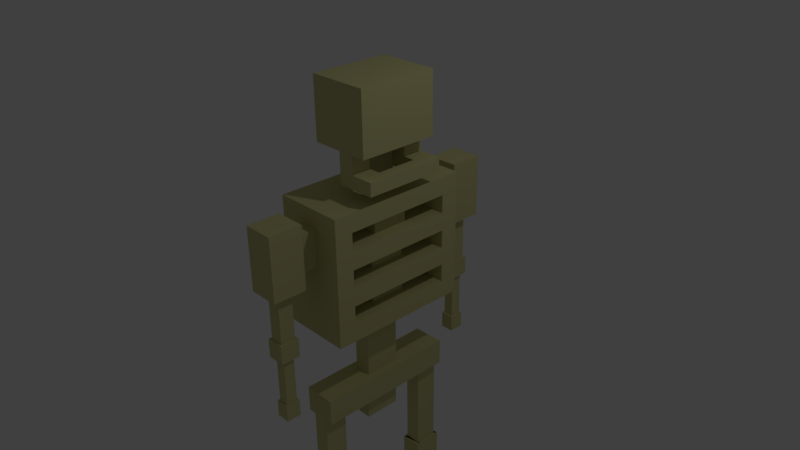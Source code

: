 # Source: Skeleton.blend  (saved by Blender 2.77.0; exported with 4.5.12 LTS)
import bpy
from mathutils import Matrix  # noqa: F401  (used for matrix-valued properties, if any)

bpy.ops.wm.read_factory_settings(use_empty=True)
scene = bpy.context.scene
scene.name = 'Scene'

# ---- collections
col_collection_1 = bpy.data.collections.new('Collection 1'); scene.collection.children.link(col_collection_1)

# ---- materials (node trees are filled in below, after node groups)
mat_bonemat = bpy.data.materials.new('BoneMat')
mat_bonemat.alpha_threshold = 0.0
mat_bonemat.use_transparent_shadow = False
mat_bonemat.diffuse_color = (0.6038, 0.5739, 0.2679, 1.0)
mat_bonemat.roughness = 0.5
mat_bonemat.line_color = (0.0, 0.0, 0.0, 1.0)

# ---- material node trees

# ---- world
world_world = bpy.data.worlds.new('World'); scene.world = world_world
world_world.color = (0.05088, 0.05088, 0.05088)
world_world.use_sun_shadow = False
world_world.sun_shadow_jitter_overblur = 0.0
world_world.cycles.sampling_method = 'MANUAL'

# ---- cameras
cam_camera = bpy.data.cameras.new('Camera')
cam_camera.clip_end = 100.0
cam_camera.lens = 35.0
cam_camera.sensor_width = 32.0
cam_camera.sensor_height = 18.0
cam_camera.ortho_scale = 7.314
cam_camera.dof.focus_distance = 0.0
cam_camera.dof.aperture_fstop = 128.0

# ---- lights
light_lamp = bpy.data.lights.new('Lamp', 'POINT')
light_lamp.transmission_factor = 0.0
light_lamp.cutoff_distance = 30.0
light_lamp.energy = 100.0
light_lamp.shadow_buffer_clip_start = 1.001
light_lamp.shadow_soft_size = 0.1
light_lamp.shadow_maximum_resolution = 0.006
light_lamp.use_absolute_resolution = True

# ---- meshes
me_cube = bpy.data.meshes.new('Cube')
me_cube.from_pydata([(0.4929, 1.0, 1.0), (-0.4929, 1.0, 1.0), (0.4929, 0.0, 1.0), (-0.4929, 0.0, 1.0), (0.4929, 1.0, 0.0), (-0.4929, 1.0, 0.0), (-0.4929, 0.0, 0.0), (0.4929, 0.0, 0.0), (1.785e-07, 1.0, 1.0), (0.1232, 0.0, -1.698), (1.785e-07, 1.0, 0.0), (0.4929, 1.0, 0.5), (-0.4929, 1.0, 0.5), (-0.4929, 0.0, 0.5), (0.4929, 0.0, 0.5), (-0.4929, 0.0, -0.5), (0.4929, 0.0, -0.5), (0.4929, 1.0, -0.5), (-0.4929, 1.0, -0.5), (1.638e-07, 1.0, -0.5), (0.2924, 0.1387, 1.599), (-0.4929, 0.5, 1.0), (0.2924, 0.416, 1.599), (0.4929, 0.5, 1.0), (0.4929, 0.5, 0.0), (-0.4929, 0.5, 0.0), (0.5028, 0.416, 1.599), (9.036e-08, 0.5, 1.0), (0.4929, 0.5, 0.5), (-0.4929, 0.5, 0.5), (-0.4929, 0.5, -0.5), (0.4929, 0.5, -0.5), (0.2464, 0.0, 1.0), (0.5028, 0.1387, 1.599), (0.2464, 1.0, 1.0), (0.2924, 0.5547, 1.599), (0.2464, 1.0, 0.0), (0.2464, 1.0, 0.5), (0.2464, 1.0, -0.5), (0.2464, 0.5, 1.0), (0.2924, 0.0, 1.599), (0.2924, 0.2773, 1.599), (-0.2464, 1.0, 1.0), (0.08198, 0.1387, 1.599), (-0.2464, 1.0, 0.0), (-0.2464, 0.0, 1.0), (-0.2464, 1.0, 0.5), (-0.2464, 1.0, -0.5), (0.08198, 0.416, 1.599), (-0.2464, 0.5, 1.0), (0.5028, 0.2773, 2.02), (0.4929, 1.0, 0.75), (0.08198, 0.2773, 2.441), (-0.4929, 1.0, 0.75), (-0.3696, 1.0, 1.0), (-0.4929, 0.75, 1.0), (0.08198, 0.2773, 1.599), (0.4929, 0.25, 1.0), (-0.4929, 0.0, -0.75), (0.4929, 0.0, -0.75), (0.3696, 0.0, 1.0), (0.08198, 0.5547, 2.02), (0.4929, 1.0, -0.25), (-0.4929, 1.0, -0.25), (-0.4929, 0.0, 0.25), (0.4929, 0.0, 0.25), (0.4929, 0.25, 0.0), (-0.3696, 1.0, 0.0), (-0.4929, 0.75, 0.0), (-0.3389, 0.2773, 2.02), (0.1232, 1.0, 1.0), (-0.1232, 0.0, 1.0), (0.1232, 0.0, -0.7281), (0.1232, 1.0, 0.0), (1.785e-07, 1.0, 0.75), (-0.3389, 0.2773, 2.441), (4.63e-08, 0.25, 1.0), (1.711e-07, 1.0, -0.25), (0.4929, 1.0, 0.25), (-0.4929, 1.0, 0.25), (-0.4929, 0.0, 0.75), (0.4929, 0.0, 0.75), (1.785e-07, 1.0, 0.25), (0.1232, 1.0, 0.5), (-0.3696, 1.0, 0.5), (0.4929, 0.25, 0.5), (-0.4929, 0.75, 0.5), (-0.4929, 0.0, -0.25), (0.4929, 0.0, -0.25), (0.4929, 1.0, -0.75), (-0.4929, 1.0, -0.75), (1.565e-07, 1.0, -0.75), (0.1232, 1.0, -0.5), (-0.4929, 0.75, -0.5), (0.4929, 0.25, -0.5), (-0.3696, 1.0, -0.5), (-0.3389, 0.5547, 2.02), (-0.4929, 0.25, 1.0), (0.08198, 0.5547, 2.441), (0.4929, 0.75, 1.0), (0.4929, 0.75, 0.0), (-0.4929, 0.25, 0.0), (1.051e-07, 0.25, -0.7281), (1.344e-07, 0.75, 1.0), (0.4929, 0.75, 0.5), (-0.4929, 0.25, 0.5), (-0.4929, 0.25, -0.5), (0.4929, 0.75, -0.5), (0.4929, 0.5, -0.75), (-0.4929, 0.5, -0.75), (-0.4929, 0.5, 0.25), (0.4929, 0.5, 0.25), (0.3696, 0.5, 1.0), (0.5028, 0.5547, 2.02), (-0.4929, 0.5, -0.25), (0.4929, 0.5, -0.25), (0.08198, 0.5547, 1.599), (-0.1232, 0.5, 1.0), (0.4929, 0.5, 0.75), (-0.4929, 0.5, 0.75), (0.1232, 0.0, 1.0), (0.5028, 0.2773, 1.599), (0.3696, 1.0, 1.0), (0.5028, 0.2773, 2.441), (0.3696, 1.0, 0.0), (0.3696, 1.0, 0.5), (0.3696, 1.0, -0.5), (0.1232, 0.5, 1.0), (-0.3389, 0.2773, 1.599), (-0.3389, 0.0, 2.441), (0.2464, 0.75, 1.0), (0.2464, 1.0, -0.25), (0.2464, 1.0, 0.75), (0.2464, 1.0, -0.75), (0.2464, 0.25, 1.0), (-0.3389, 0.0, 1.599), (0.2464, 1.0, 0.25), (0.5028, 0.0, 2.441), (-0.1232, 1.0, 1.0), (-0.1232, 0.0, -0.7281), (-0.1232, 1.0, 0.0), (-0.3696, 0.0, 1.0), (-0.1232, 1.0, 0.5), (-0.1232, 1.0, -0.5), (0.5028, 0.0, 1.599), (-0.3696, 0.5, 1.0), (-0.2464, 0.75, 1.0), (0.5028, 0.5547, 2.441), (-0.2464, 1.0, -0.25), (-0.2464, 1.0, 0.75), (-0.2464, 1.0, 0.25), (0.5028, 0.5547, 1.599), (-0.2464, 0.25, 1.0), (-0.2464, 1.0, -0.75), (-0.1232, 1.0, -0.75), (-0.1232, 0.25, 1.0), (-0.1232, 0.25, -0.7281), (-0.1232, 1.0, 0.25), (-0.1232, 1.0, 0.75), (-0.1232, 1.0, -0.25), (-0.3389, 0.0, 2.02), (-0.1232, 0.75, 1.0), (0.3696, 1.0, 0.25), (0.5028, 0.0, 2.02), (0.3696, 0.25, 1.0), (0.3696, 1.0, -0.75), (0.3696, 1.0, 0.75), (0.3696, 1.0, -0.25), (0.3696, 0.75, 1.0), (-0.3389, 0.5547, 2.441), (-0.4929, 0.25, 0.75), (0.4929, 0.75, 0.75), (-0.3696, 0.75, 1.0), (-0.3389, 0.5547, 1.599), (0.4929, 0.75, -0.25), (-0.4929, 0.25, -0.25), (0.08198, 0.0, 1.599), (0.1232, 0.75, 1.0), (0.4929, 0.75, 0.25), (-0.4929, 0.25, 0.25), (-0.4929, 0.25, -0.75), (0.4929, 0.75, -0.75), (-0.3696, 1.0, -0.25), (0.4929, 0.25, -0.75), (-0.4929, 0.75, -0.75), (0.1232, 1.0, -0.25), (-0.4929, 0.75, 0.25), (0.4929, 0.25, 0.25), (-0.3696, 1.0, 0.75), (0.1232, 1.0, 0.75), (0.1232, 1.0, -0.75), (0.1232, 0.25, 1.0), (0.1232, 0.25, -0.7281), (0.1232, 1.0, 0.25), (-0.4929, 0.75, -0.25), (-0.3696, 1.0, 0.25), (0.4929, 0.25, -0.25), (0.08198, 0.0, 2.441), (-0.3696, 0.25, 1.0), (0.4929, 0.25, 0.75), (-0.3696, 1.0, -0.75), (-0.4929, 0.75, 0.75), (3.019e-07, 1.255, 0.25), (6.859e-07, 1.715, 0.06768), (0.1232, 1.255, 0.5), (3.019e-07, 1.255, 0.75), (-0.1232, 1.255, 0.5), (-0.1232, 1.255, 0.25), (-0.1232, 1.255, 0.75), (0.1232, 1.255, 0.75), (0.1232, 1.255, 0.25), (3.011e-07, 1.256, 0.06768), (0.2131, 1.256, 0.5), (3.011e-07, 1.256, 0.9323), (-0.2131, 1.256, 0.5), (-0.2131, 1.256, 0.06768), (-0.2131, 1.256, 0.9323), (0.2131, 1.256, 0.9323), (0.2131, 1.256, 0.06768), (6.859e-07, 1.715, 0.5), (0.2131, 1.715, 0.5), (6.859e-07, 1.715, 0.9323), (-0.2131, 1.715, 0.5), (-0.2131, 1.715, 0.06768), (-0.2131, 1.715, 0.9323), (0.2131, 1.715, 0.9323), (0.2131, 1.715, 0.06768), (4.935e-07, 1.485, 0.9323), (0.2131, 1.485, 0.9323), (0.2131, 1.485, 0.06768), (0.09449, 1.485, -0.6026), (-0.2131, 1.485, 0.9323), (-0.2131, 1.485, 0.06768), (0.2131, 1.485, 0.5), (-0.2131, 1.485, 0.5), (0.09449, 1.485, 0.06437), (0.09449, 1.384, 0.06437), (0.1246, 1.485, -0.6026), (5.797e-07, 1.587, 0.06437), (4.09e-07, 1.384, 0.06437), (-0.09449, 1.384, 0.06437), (-0.09449, 1.587, 0.06437), (0.09449, 1.587, 0.06437), (-0.09449, 1.485, 0.06437), (0.09449, 1.384, -0.6026), (0.1246, 1.485, -0.8655), (5.797e-07, 1.587, -0.6026), (4.09e-07, 1.384, -0.6026), (-0.09449, 1.384, -0.6026), (-0.09449, 1.587, -0.6026), (0.09449, 1.587, -0.6026), (-0.09449, 1.485, -0.6026), (0.1246, 1.351, -0.6026), (0.07151, 1.485, -0.8655), (6.075e-07, 1.619, -0.6026), (3.824e-07, 1.351, -0.6026), (-0.1246, 1.351, -0.6026), (-0.1246, 1.619, -0.6026), (0.1246, 1.619, -0.6026), (-0.1246, 1.485, -0.6026), (0.1246, 1.351, -0.8655), (0.07151, 1.485, -1.528), (6.075e-07, 1.619, -0.8654), (3.824e-07, 1.351, -0.8655), (-0.1246, 1.351, -0.8655), (-0.1246, 1.619, -0.8654), (0.1246, 1.619, -0.8654), (-0.1246, 1.485, -0.8655), (0.07151, 1.408, -0.8655), (0.1232, 0.0, -1.698), (5.588e-07, 1.562, -0.8654), (4.297e-07, 1.408, -0.8655), (-0.07151, 1.408, -0.8655), (-0.07151, 1.562, -0.8654), (0.07151, 1.562, -0.8654), (-0.07151, 1.485, -0.8655), (0.07151, 1.408, -1.528), (0.09454, 1.485, -1.76), (5.588e-07, 1.562, -1.528), (4.297e-07, 1.408, -1.528), (-0.07151, 1.408, -1.528), (-0.07151, 1.562, -1.528), (0.07151, 1.562, -1.528), (-0.07151, 1.485, -1.528), (0.2263, 0.0, -1.698), (1.051e-07, 0.25, -1.698), (-0.1232, 0.0, -1.698), (-0.1232, 0.25, -1.698), (0.1232, 0.25, -1.698), (0.2263, 0.0, -2.067), (1.051e-07, 0.25, -1.698), (-0.1232, 0.0, -1.698), (-0.1232, 0.25, -1.698), (0.1232, 0.25, -1.698), (0.1015, 0.0, -2.067), (1.15e-07, 0.3546, -1.698), (-0.2263, 0.0, -1.698), (-0.2263, 0.3546, -1.698), (0.2263, 0.3546, -1.698), (0.1015, 0.0, -2.421), (1.15e-07, 0.3546, -2.067), (-0.2263, 0.0, -2.067), (-0.2263, 0.3546, -2.067), (0.2263, 0.3546, -2.067), (2.862e-07, 1.005, -2.067), (1.036e-07, 0.2568, -2.067), (-0.1015, 0.0, -2.067), (-0.1015, 0.2568, -2.067), (0.1015, 0.2568, -2.067), (9.154e-08, 0.0, -2.421), (1.036e-07, 0.2568, -2.421), (-0.1015, 0.0, -2.421), (-0.1015, 0.2568, -2.421), (0.1015, 0.2568, -2.421), (2.862e-07, 1.005, -1.698), (0.2263, 1.005, -1.698), (0.2263, 1.005, -2.067), (-0.2263, 1.005, -1.698), (-0.2263, 1.005, -2.067), (0.2263, 0.6797, -2.067), (-0.1132, 0.3546, -2.067), (0.1132, 0.3546, -2.067), (-0.1132, 1.005, -2.067), (0.1132, 1.005, -2.067), (-0.2263, 0.6797, -2.067), (2.006e-07, 0.6797, -2.067), (-0.1132, 0.6797, -2.067), (0.1132, 0.6797, -2.067), (0.1132, 1.005, -3.425), (2.862e-07, 1.005, -3.425), (2.006e-07, 0.6797, -3.425), (-0.1132, 1.005, -3.425), (-0.1132, 0.6797, -3.425), (0.1132, 0.6797, -3.425), (-0.1437, 0.6359, -3.425), (1.693e-07, 0.6359, -3.425), (2.779e-07, 1.049, -3.425), (0.1437, 0.6359, -3.425), (0.1437, 1.049, -3.425), (-0.1437, 1.049, -3.425), (-0.1437, 0.6359, -3.833), (1.693e-07, 0.6359, -3.833), (2.779e-07, 1.049, -3.833), (0.1437, 0.6359, -3.833), (0.1437, 1.049, -3.833), (-0.1437, 1.049, -3.833), (-0.1166, 0.6748, -3.833), (1.828e-07, 0.6748, -3.833), (2.71e-07, 1.01, -3.833), (0.1166, 0.6748, -3.833), (0.1166, 1.01, -3.833), (-0.1166, 1.01, -3.833), (-0.1166, 0.6748, -5.315), (1.828e-07, 0.6748, -5.315), (2.71e-07, 1.01, -5.315), (0.1166, 0.6748, -5.315), (0.1166, 1.01, -5.315), (-0.1166, 1.01, -5.315), (-0.1232, 0.0, 1.628), (0.09921, 0.0, 0.75), (4.63e-08, 0.25, 1.628), (0.1232, 0.0, 1.628), (-0.1232, 0.25, 1.628), (0.1232, 0.25, 1.628), (-0.1232, 0.0, 2.145), (2.234e-09, 0.0, 2.145), (4.63e-08, 0.25, 2.145), (0.1232, 0.0, 2.145), (-0.1232, 0.25, 2.145), (0.1232, 0.25, 2.145), (0.09921, 0.0, 0.5), (0.09921, 0.25, 0.5), (0.09921, 0.75, 0.5), (0.09921, 0.5, 0.5), (0.09921, 0.5, 0.75), (0.09921, 0.75, 0.75), (0.09921, 0.25, 0.75), (0.06666, 0.0, 0.75), (0.06666, 0.0, 0.5), (0.06666, 0.25, 0.5), (0.06666, 0.5, 0.5), (0.06666, 0.5, 0.75), (0.06666, 0.75, 0.5), (0.06666, 0.25, 0.75), (0.06666, 0.75, 0.75), (0.01417, 0.0, 0.25), (0.01417, 0.0, 1.49e-08), (0.01417, 0.25, 1.49e-08), (0.01417, 0.75, 1.49e-08), (0.01417, 0.5, 1.49e-08), (0.01417, 0.5, 0.25), (0.01417, 0.75, 0.25), (0.01417, 0.25, 0.25), (-0.01107, 0.0, 0.25), (-0.01107, 0.0, 4.47e-08), (-0.01107, 0.25, 4.47e-08), (-0.01107, 0.5, 4.47e-08), (-0.01107, 0.5, 0.25), (-0.01107, 0.75, 4.47e-08), (-0.01107, 0.25, 0.25), (-0.01107, 0.75, 0.25), (0.1196, 0.0, -0.25), (0.1196, 0.0, -0.5), (0.1196, 0.25, -0.5), (0.1196, 0.75, -0.5), (0.1196, 0.5, -0.5), (0.1196, 0.5, -0.25), (0.1196, 0.75, -0.25), (0.1196, 0.25, -0.25), (0.02037, 0.0, -0.25), (0.02037, 0.0, -0.5), (0.02037, 0.25, -0.5), (0.02037, 0.5, -0.5), (0.02037, 0.5, -0.25), (0.02037, 0.75, -0.5), (0.02037, 0.25, -0.25), (0.02037, 0.75, -0.25), (0.321, 0.0, 0.75), (0.321, 0.0, 0.5), (0.321, 0.25, 0.5), (0.321, 0.25, 0.75), (0.2547, 0.0, 0.25), (0.2547, 0.0, 1.49e-08), (0.2547, 0.25, 1.49e-08), (0.2547, 0.25, 0.25), (0.2552, 0.0, -0.25), (0.2552, 0.0, -0.5), (0.2552, 0.25, -0.5), (0.2552, 0.25, -0.25), (-0.1322, 0.0, 0.75), (-0.1322, 0.0, 0.5), (-0.1322, 0.25, 0.5), (-0.1322, 0.25, 0.75), (-0.2325, 0.0, 0.25), (-0.2325, 0.0, 2.98e-08), (-0.2325, 0.25, 2.98e-08), (-0.2325, 0.25, 0.25), (-0.3145, 0.0, -0.25), (-0.3145, 0.0, -0.5), (-0.3145, 0.25, -0.5), (-0.3145, 0.25, -0.25), (0.2924, 0.5547, 1.356), (0.2924, 0.416, 1.356), (0.2924, 0.2773, 1.356), (0.08198, 0.416, 1.356), (0.08198, 0.2773, 1.356), (0.08198, 0.5547, 1.356), (0.2924, 0.5547, 1.175), (0.2924, 0.416, 1.175), (0.2924, 0.2773, 1.175), (0.08198, 0.416, 1.175), (0.08198, 0.2773, 1.175), (0.08198, 0.5547, 1.175), (0.6154, 0.5547, 1.356), (0.6154, 0.416, 1.356), (0.6154, 0.2773, 1.356), (0.6154, 0.5547, 1.175), (0.6154, 0.416, 1.175), (0.6154, 0.2773, 1.175), (0.4539, 0.2773, 1.356), (0.4539, 0.416, 1.356), (0.4539, 0.5547, 1.175), (0.4539, 0.416, 1.175), (0.4539, 0.2773, 1.175), (0.4539, 0.5547, 1.356), (0.4539, 0.0, 1.356), (0.6154, 0.0, 1.356), (0.6154, 0.0, 1.175), (0.4539, 0.0, 1.175), (0.09454, 1.485, -1.528), (0.09454, 1.384, -1.528), (5.799e-07, 1.587, -1.528), (4.092e-07, 1.384, -1.528), (-0.09454, 1.384, -1.528), (-0.09454, 1.587, -1.528), (0.09454, 1.587, -1.528), (-0.09454, 1.485, -1.528), (0.09454, 1.384, -1.76), (4.946e-07, 1.485, -1.76), (5.799e-07, 1.587, -1.76), (4.092e-07, 1.384, -1.76), (-0.09454, 1.384, -1.76), (-0.09454, 1.587, -1.76), (0.09454, 1.587, -1.76), (-0.09454, 1.485, -1.76)], [], [(201, 55, 1, 53), (199, 57, 2, 81), (198, 97, 3, 141), (196, 66, 7, 88), (195, 67, 5, 79), (194, 68, 5, 63), (193, 73, 10, 82), (156, 102, 285, 287), (191, 76, 360, 363), (158, 74, 205, 208), (188, 84, 12, 53), (187, 85, 14, 65), (186, 86, 12, 79), (185, 92, 19, 77), (184, 93, 18, 90), (183, 94, 16, 59), (182, 95, 18, 63), (181, 107, 31, 108), (180, 106, 30, 109), (179, 105, 29, 110), (178, 104, 28, 111), (177, 103, 27, 127), (175, 101, 25, 114), (174, 100, 24, 115), (172, 55, 21, 145), (171, 99, 23, 118), (170, 97, 21, 119), (168, 130, 39, 112), (167, 126, 38, 131), (166, 125, 37, 132), (164, 134, 32, 60), (162, 124, 36, 136), (161, 146, 49, 117), (159, 143, 47, 148), (158, 142, 46, 149), (157, 140, 44, 150), (155, 152, 45, 71), (143, 154, 153, 47), (19, 91, 154, 143), (120, 191, 363, 361), (27, 117, 155, 76), (117, 49, 152, 155), (102, 192, 288, 285), (142, 157, 150, 46), (142, 158, 208, 206), (82, 10, 140, 157), (138, 158, 149, 42), (8, 74, 158, 138), (74, 189, 209, 205), (140, 159, 148, 44), (10, 77, 159, 140), (77, 19, 143, 159), (103, 161, 117, 27), (8, 138, 161, 103), (138, 42, 146, 161), (125, 162, 136, 37), (11, 78, 162, 125), (78, 4, 124, 162), (43, 56, 41, 20), (176, 43, 20, 40), (40, 20, 33, 144), (57, 164, 60, 2), (23, 112, 164, 57), (112, 39, 134, 164), (126, 165, 133, 38), (17, 89, 165, 126), (56, 48, 444, 445), (122, 166, 132, 34), (0, 51, 166, 122), (51, 11, 125, 166), (124, 167, 131, 36), (4, 62, 167, 124), (62, 17, 126, 167), (99, 168, 112, 23), (0, 122, 168, 99), (122, 34, 130, 168), (48, 116, 446, 444), (41, 22, 26, 121), (123, 137, 163, 50), (86, 29, 380, 382), (170, 119, 381, 383), (80, 3, 97, 170), (118, 199, 376, 374), (11, 51, 171, 104), (51, 0, 99, 171), (146, 172, 145, 49), (42, 54, 172, 146), (54, 1, 55, 172), (147, 123, 50, 113), (113, 50, 121, 26, 151), (123, 147, 98, 52), (174, 115, 406, 407), (17, 62, 174, 107), (62, 4, 100, 174), (175, 114, 413, 415), (114, 194, 416, 413), (87, 6, 101, 175), (137, 123, 52, 197), (197, 52, 75, 129), (128, 173, 116, 48, 56), (130, 177, 127, 39), (34, 70, 177, 130), (70, 8, 103, 177), (7, 66, 387, 386), (4, 78, 178, 100), (78, 11, 104, 178), (101, 6, 394, 395), (68, 25, 396, 398), (64, 13, 105, 179), (135, 128, 56, 43, 176), (20, 41, 121, 33), (58, 15, 106, 180), (98, 147, 113, 61), (169, 98, 61, 96), (89, 17, 107, 181), (67, 182, 63, 5), (44, 148, 182, 67), (148, 47, 95, 182), (96, 61, 116, 173), (50, 163, 144, 33, 121), (108, 31, 94, 183), (75, 169, 96, 69), (52, 98, 169, 75), (109, 30, 93, 184), (73, 185, 77, 10), (36, 131, 185, 73), (131, 38, 92, 185), (68, 186, 79, 5), (64, 179, 399, 393), (110, 29, 86, 186), (66, 24, 389, 387), (187, 65, 385, 392), (111, 28, 85, 187), (54, 188, 53, 1), (42, 149, 188, 54), (149, 46, 84, 188), (70, 189, 74, 8), (34, 132, 189, 70), (132, 37, 83, 189), (92, 190, 91, 19), (38, 133, 190, 92), (22, 35, 151, 26), (134, 191, 120, 32), (39, 127, 191, 134), (127, 27, 76, 191), (129, 75, 69, 160), (160, 69, 128, 135), (61, 113, 151, 35, 116), (157, 142, 206, 207), (37, 136, 193, 83), (136, 36, 73, 193), (93, 194, 63, 18), (30, 106, 411, 412), (114, 25, 68, 194), (84, 195, 79, 12), (46, 150, 195, 84), (150, 44, 67, 195), (196, 88, 401, 408), (107, 174, 407, 404), (115, 24, 66, 196), (69, 96, 173, 128), (153, 154, 91, 190, 133, 165, 89, 181, 108, 183, 192, 102, 156, 180, 109, 184, 90, 200), (156, 139, 58, 180), (152, 198, 141, 45), (49, 145, 198, 152), (145, 21, 97, 198), (28, 104, 372, 373), (171, 118, 374, 375), (118, 23, 57, 199), (95, 200, 90, 18), (47, 153, 200, 95), (183, 59, 72, 192), (86, 201, 53, 12), (119, 201, 384, 381), (119, 21, 55, 201), (209, 204, 212, 217), (204, 210, 218, 212), (202, 207, 215, 211), (208, 205, 213, 216), (83, 193, 210, 204), (193, 82, 202, 210), (82, 157, 207, 202), (189, 83, 204, 209), (211, 215, 240, 239), (231, 227, 221, 224), (227, 228, 225, 221), (203, 226, 242, 238), (206, 208, 216, 214), (207, 206, 214, 215), (210, 202, 211, 218), (205, 209, 217, 213), (225, 220, 219, 221), (219, 203, 223, 222), (221, 219, 222, 224), (220, 226, 203, 219), (233, 229, 226, 220), (228, 233, 220, 225), (234, 231, 224, 222), (232, 234, 222, 223), (215, 214, 234, 232), (214, 216, 231, 234), (217, 212, 233, 228), (212, 218, 229, 233), (215, 232, 243, 240), (213, 217, 228, 227), (216, 213, 227, 231), (218, 211, 239, 236), (235, 236, 244, 230), (239, 240, 248, 247), (241, 238, 246, 249), (243, 241, 249, 251), (229, 218, 236, 235), (223, 203, 238, 241), (232, 223, 241, 243), (226, 229, 235, 242), (230, 244, 252, 237), (247, 248, 256, 255), (249, 246, 254, 257), (251, 249, 257, 259), (240, 243, 251, 248), (242, 235, 230, 250), (238, 242, 250, 246), (236, 239, 247, 244), (259, 257, 265, 267), (252, 255, 263, 260), (254, 258, 266, 262), (258, 237, 245, 266), (248, 251, 259, 256), (250, 230, 237, 258), (246, 250, 258, 254), (244, 247, 255, 252), (266, 245, 253, 274), (264, 267, 275, 272), (245, 260, 268, 253), (263, 264, 272, 271), (257, 254, 262, 265), (255, 256, 264, 263), (237, 252, 260, 245), (256, 259, 267, 264), (253, 268, 276, 261), (271, 272, 280, 279), (273, 270, 278, 281), (275, 273, 281, 283), (262, 266, 274, 270), (260, 263, 271, 268), (267, 265, 273, 275), (265, 262, 270, 273), (261, 276, 470, 469), (279, 280, 473, 472), (281, 278, 471, 474), (283, 281, 474, 476), (272, 275, 283, 280), (274, 253, 261, 282), (270, 274, 282, 278), (268, 271, 279, 276), (287, 285, 290, 292), (285, 288, 293, 290), (192, 72, 269, 288), (139, 156, 287, 286), (292, 290, 295, 297), (290, 293, 298, 295), (288, 269, 9, 293), (286, 287, 292, 291), (302, 297, 317, 318, 324), (298, 303, 319, 316, 315), (293, 9, 284, 298), (291, 292, 297, 296), (300, 321, 303, 308, 305), (301, 302, 307, 306), (298, 284, 289, 303), (296, 297, 302, 301), (306, 307, 312, 311), (308, 294, 299, 313), (302, 320, 300, 305, 307), (303, 289, 294, 308), (313, 299, 309, 310), (310, 309, 311, 312), (305, 308, 313, 310), (307, 305, 310, 312), (317, 314, 304, 322, 318), (314, 315, 316, 323, 304), (295, 298, 315, 314), (326, 322, 331, 332), (297, 295, 314, 317), (326, 324, 318, 322), (325, 326, 332, 330), (300, 320, 326, 325), (320, 302, 324, 326), (319, 327, 323, 316), (303, 321, 327, 319), (321, 300, 325, 327), (332, 331, 337, 338), (328, 333, 339, 334), (327, 325, 330, 333), (322, 304, 329, 331), (304, 323, 328, 329), (323, 327, 333, 328), (337, 335, 341, 343), (336, 338, 344, 342), (333, 330, 336, 339), (330, 332, 338, 336), (331, 329, 335, 337), (329, 328, 334, 335), (345, 342, 348, 351), (344, 343, 349, 350), (335, 334, 340, 341), (334, 339, 345, 340), (338, 337, 343, 344), (339, 336, 342, 345), (347, 346, 352, 353), (349, 347, 353, 355), (342, 344, 350, 348), (343, 341, 347, 349), (341, 340, 346, 347), (340, 345, 351, 346), (357, 354, 353, 352), (354, 356, 355, 353), (346, 351, 357, 352), (350, 349, 355, 356), (351, 348, 354, 357), (348, 350, 356, 354), (361, 363, 369, 367), (360, 362, 368, 366), (76, 155, 362, 360), (155, 71, 358, 362), (369, 366, 365, 367), (366, 368, 364, 365), (362, 358, 364, 368), (363, 360, 366, 369), (374, 376, 383, 381), (376, 359, 417, 420), (379, 383, 376, 371), (14, 85, 371, 370), (85, 28, 373, 371), (199, 81, 359, 376), (104, 171, 375, 372), (379, 371, 373, 380), (377, 383, 432, 429), (372, 382, 380, 373), (201, 86, 382, 384), (29, 105, 379, 380), (80, 170, 383, 377), (105, 13, 378, 379), (387, 395, 399, 392), (387, 392, 424, 423), (388, 391, 400, 398), (24, 100, 388, 389), (111, 187, 392, 390), (100, 178, 391, 388), (178, 111, 390, 391), (396, 395, 387, 389), (393, 399, 436, 433), (388, 398, 396, 389), (186, 68, 398, 400), (179, 110, 397, 399), (110, 186, 400, 397), (25, 101, 395, 396), (404, 414, 412, 405), (403, 408, 428, 427), (412, 411, 403, 405), (31, 107, 404, 405), (16, 94, 403, 402), (94, 31, 405, 403), (115, 196, 408, 406), (407, 406, 413, 416), (415, 411, 439, 440), (404, 407, 416, 414), (106, 15, 410, 411), (93, 30, 412, 414), (194, 93, 414, 416), (87, 175, 415, 409), (419, 420, 417, 418), (370, 371, 419, 418), (371, 376, 420, 419), (423, 424, 421, 422), (392, 385, 421, 424), (386, 387, 423, 422), (427, 428, 425, 426), (408, 401, 425, 428), (402, 403, 427, 426), (430, 429, 432, 431), (379, 378, 430, 431), (383, 379, 431, 432), (434, 433, 436, 435), (395, 394, 434, 435), (399, 395, 435, 436), (438, 437, 440, 439), (409, 415, 440, 437), (411, 410, 438, 439), (375, 374, 381, 384), (372, 375, 384, 382), (390, 392, 399, 397), (391, 390, 397, 400), (406, 408, 415, 413), (403, 411, 415, 408), (443, 445, 451, 449), (445, 444, 450, 451), (35, 22, 442, 441), (116, 35, 441, 446), (41, 56, 445, 443), (22, 41, 443, 442), (450, 452, 447, 448), (451, 450, 448, 449), (462, 461, 456, 457), (446, 441, 447, 452), (444, 446, 452, 450), (460, 459, 455, 454), (454, 455, 458, 457), (453, 454, 457, 456), (463, 462, 457, 458), (461, 464, 453, 456), (464, 460, 454, 453), (463, 458, 467, 468), (443, 449, 463, 459), (441, 442, 460, 464), (447, 441, 464, 461), (449, 448, 462, 463), (442, 443, 459, 460), (448, 447, 461, 462), (465, 468, 467, 466), (455, 459, 465, 466), (458, 455, 466, 467), (459, 463, 468, 465), (469, 470, 477, 277), (472, 473, 481, 480), (474, 471, 479, 482), (476, 474, 482, 484), (280, 283, 476, 473), (282, 261, 469, 475), (278, 282, 475, 471), (276, 279, 472, 470), (478, 484, 482, 479), (277, 478, 479, 483), (477, 480, 478, 277), (480, 481, 484, 478), (473, 476, 484, 481), (475, 469, 277, 483), (471, 475, 483, 479), (470, 472, 480, 477)])
me_cube.materials.append(mat_bonemat)
me_cube.use_remesh_preserve_volume = False
me_cube.use_remesh_preserve_attributes = False
me_cube.use_mirror_vertex_groups = False
me_cube.update()

# ---- objects
ob_cube = bpy.data.objects.new('Cube', me_cube)
ob_lamp = bpy.data.objects.new('Lamp', light_lamp)
ob_camera = bpy.data.objects.new('Camera', cam_camera)

# ---- transforms, parenting, visibility, modifiers, constraints
ob_cube.location = (0.0, 0.0, 0.0)
ob_cube.lock_rotations_4d = False
ob_cube.empty_display_type = 'ARROWS'
ob_cube.lineart.crease_threshold = 0.0
_m = ob_cube.modifiers.new('Mirror', 'MIRROR')
_m.use_axis = (False, True, False)
_m.use_clip = True
ob_lamp.location = (4.076, 1.005, 5.904)
ob_lamp.rotation_euler = (0.6503, 0.05522, 1.866)
ob_lamp.lock_rotations_4d = False
ob_lamp.empty_display_type = 'ARROWS'
ob_lamp.color = (0.0, 0.0, 0.0, 0.0)
ob_lamp.lineart.crease_threshold = 0.0
ob_camera.location = (7.481, -6.508, 5.344)
ob_camera.rotation_euler = (1.109, 0.01082, 0.8149)
ob_camera.lock_rotations_4d = False
ob_camera.empty_display_type = 'ARROWS'
ob_camera.color = (0.0, 0.0, 0.0, 0.0)
ob_camera.display_type = 'WIRE'
ob_camera.lineart.crease_threshold = 0.0

# ---- collection membership
col_collection_1.objects.link(ob_cube)
col_collection_1.objects.link(ob_lamp)
col_collection_1.objects.link(ob_camera)

# ---- scene / render settings (as saved in the file)
scene.camera = ob_camera
scene.frame_start = 1; scene.frame_end = 250; scene.frame_set(1)
scene.render.engine = 'BLENDER_EEVEE_NEXT'
scene.render.resolution_percentage = 50
scene.render.dither_intensity = 0.0
scene.cycles.use_denoising = False
scene.cycles.samples = 128
scene.cycles.sampling_pattern = 'TABULATED_SOBOL'
scene.cycles.light_sampling_threshold = 0.0
scene.cycles.use_adaptive_sampling = False
scene.cycles.use_light_tree = False
scene.cycles.blur_glossy = 0.0
scene.cycles.sample_clamp_indirect = 0.0
scene.view_settings.view_transform = 'Standard'
bpy.context.view_layer.update()
